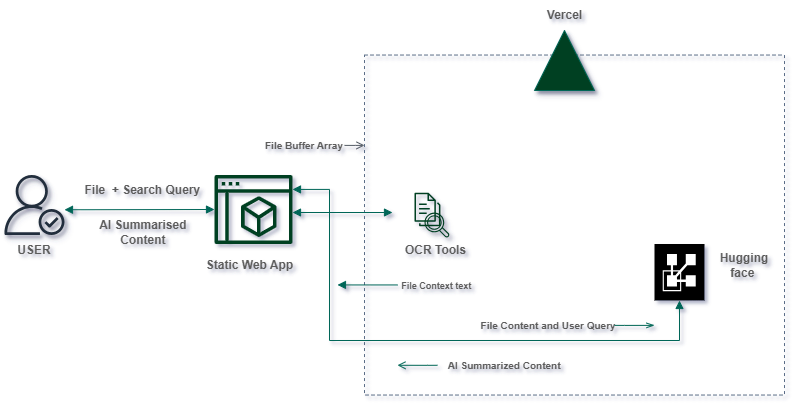

The diagram above was exported from draw.io. Its source (the exported page's mxGraphModel, read from the mxfile embedded in the PNG):
<mxGraphModel dx="1013" dy="538" grid="1" gridSize="10" guides="1" tooltips="1" connect="1" arrows="1" fold="1" page="1" pageScale="1" pageWidth="850" pageHeight="1100" background="#FFFFFF" math="0" shadow="1">
  <root>
    <mxCell id="0" />
    <mxCell id="1" parent="0" />
    <mxCell id="FtV9mKQ9ykTrSr4CgpGj-10" value="" style="fillColor=none;strokeColor=#5A6C86;dashed=1;verticalAlign=top;fontStyle=0;fontColor=#5A6C86;whiteSpace=wrap;html=1;" vertex="1" parent="1">
      <mxGeometry x="380" y="154.54" width="420" height="340" as="geometry" />
    </mxCell>
    <mxCell id="FtV9mKQ9ykTrSr4CgpGj-14" value="" style="sketch=0;outlineConnect=0;fontColor=#232F3E;gradientColor=none;fillColor=#004020;strokeColor=none;dashed=0;verticalLabelPosition=bottom;verticalAlign=top;align=center;html=1;fontSize=12;fontStyle=0;aspect=fixed;pointerEvents=1;shape=mxgraph.aws4.documents3;" vertex="1" parent="1">
      <mxGeometry x="430" y="291.25" width="25.94" height="35.5" as="geometry" />
    </mxCell>
    <mxCell id="FtV9mKQ9ykTrSr4CgpGj-1" value="" style="outlineConnect=0;fontColor=#5C5C5C;fillColor=#21C0A5;strokeColor=none;dashed=0;verticalLabelPosition=bottom;verticalAlign=top;align=center;html=1;fontSize=12;fontStyle=0;aspect=fixed;pointerEvents=1;shape=mxgraph.aws4.authenticated_user;shadow=1;labelBackgroundColor=none;" vertex="1" parent="1">
      <mxGeometry x="20" y="274.5" width="60" height="60" as="geometry" />
    </mxCell>
    <mxCell id="FtV9mKQ9ykTrSr4CgpGj-2" value="" style="endArrow=block;startArrow=block;endFill=1;startFill=1;html=1;rounded=0;labelBackgroundColor=none;strokeColor=#006658;fontColor=default;" edge="1" parent="1">
      <mxGeometry width="160" relative="1" as="geometry">
        <mxPoint x="80" y="309.25" as="sourcePoint" />
        <mxPoint x="230" y="309" as="targetPoint" />
      </mxGeometry>
    </mxCell>
    <mxCell id="FtV9mKQ9ykTrSr4CgpGj-3" value="&lt;b&gt;File&amp;nbsp; + Search Query&amp;nbsp;&lt;/b&gt;" style="text;html=1;align=center;verticalAlign=middle;whiteSpace=wrap;rounded=0;labelBackgroundColor=none;fontColor=#5C5C5C;" vertex="1" parent="1">
      <mxGeometry x="90" y="274.5" width="140" height="30" as="geometry" />
    </mxCell>
    <mxCell id="FtV9mKQ9ykTrSr4CgpGj-5" value="&lt;b&gt;AI Summarised&amp;nbsp;&lt;br&gt;Content&amp;nbsp;&lt;/b&gt;" style="text;html=1;align=center;verticalAlign=middle;resizable=0;points=[];autosize=1;strokeColor=none;fillColor=none;fontColor=#5C5C5C;" vertex="1" parent="1">
      <mxGeometry x="105" y="312" width="110" height="40" as="geometry" />
    </mxCell>
    <mxCell id="FtV9mKQ9ykTrSr4CgpGj-6" value="" style="sketch=0;outlineConnect=0;fontColor=#232F3E;gradientColor=none;fillColor=#004020;strokeColor=none;dashed=0;verticalLabelPosition=bottom;verticalAlign=top;align=center;html=1;fontSize=12;fontStyle=0;aspect=fixed;pointerEvents=1;shape=mxgraph.aws4.management_console2;" vertex="1" parent="1">
      <mxGeometry x="230" y="274.5" width="78" height="69" as="geometry" />
    </mxCell>
    <mxCell id="FtV9mKQ9ykTrSr4CgpGj-9" value="&lt;b&gt;Static Web App&lt;/b&gt;" style="text;html=1;align=center;verticalAlign=middle;resizable=0;points=[];autosize=1;strokeColor=none;fillColor=none;fontColor=#5C5C5C;" vertex="1" parent="1">
      <mxGeometry x="210" y="350" width="110" height="30" as="geometry" />
    </mxCell>
    <mxCell id="FtV9mKQ9ykTrSr4CgpGj-11" value="" style="verticalLabelPosition=bottom;verticalAlign=top;html=1;shape=mxgraph.basic.acute_triangle;dx=0.5;strokeColor=#006658;fontColor=#5C5C5C;fillColor=#004020;shadow=1;" vertex="1" parent="1">
      <mxGeometry x="550" y="130" width="60" height="60" as="geometry" />
    </mxCell>
    <mxCell id="FtV9mKQ9ykTrSr4CgpGj-12" value="&lt;b&gt;Vercel&lt;/b&gt;" style="text;html=1;align=center;verticalAlign=middle;resizable=0;points=[];autosize=1;strokeColor=none;fillColor=none;fontColor=#5C5C5C;" vertex="1" parent="1">
      <mxGeometry x="550" y="100" width="60" height="30" as="geometry" />
    </mxCell>
    <mxCell id="FtV9mKQ9ykTrSr4CgpGj-13" value="" style="sketch=0;outlineConnect=0;fontColor=#232F3E;gradientColor=none;fillColor=#004020;strokeColor=none;dashed=0;verticalLabelPosition=bottom;verticalAlign=top;align=center;html=1;fontSize=12;fontStyle=0;aspect=fixed;pointerEvents=1;shape=mxgraph.aws4.magnifying_glass_2;rotation=0;shadow=1;" vertex="1" parent="1">
      <mxGeometry x="440" y="312" width="25.07" height="25.07" as="geometry" />
    </mxCell>
    <mxCell id="FtV9mKQ9ykTrSr4CgpGj-15" value="&lt;b&gt;OCR Tools&lt;/b&gt;" style="text;html=1;align=center;verticalAlign=middle;whiteSpace=wrap;rounded=0;fontColor=#5C5C5C;" vertex="1" parent="1">
      <mxGeometry x="412.97" y="334.5" width="77.03" height="30" as="geometry" />
    </mxCell>
    <mxCell id="FtV9mKQ9ykTrSr4CgpGj-16" value="" style="sketch=0;pointerEvents=1;shadow=0;dashed=0;html=1;strokeColor=none;fillColor=#000000;labelPosition=center;verticalLabelPosition=bottom;verticalAlign=top;align=center;outlineConnect=0;shape=mxgraph.veeam2.vmware_vcloud_director;fontColor=#5C5C5C;" vertex="1" parent="1">
      <mxGeometry x="670" y="343.5" width="50" height="56.5" as="geometry" />
    </mxCell>
    <mxCell id="FtV9mKQ9ykTrSr4CgpGj-17" value="&lt;b&gt;Hugging face&amp;nbsp;&lt;/b&gt;" style="text;html=1;align=center;verticalAlign=middle;whiteSpace=wrap;rounded=0;fontColor=#5C5C5C;" vertex="1" parent="1">
      <mxGeometry x="730" y="350" width="60" height="30" as="geometry" />
    </mxCell>
    <mxCell id="FtV9mKQ9ykTrSr4CgpGj-19" value="" style="edgeStyle=orthogonalEdgeStyle;html=1;endArrow=block;elbow=vertical;startArrow=block;startFill=1;endFill=1;strokeColor=#006658;rounded=0;fontColor=#5C5C5C;fillColor=#21C0A5;" edge="1" parent="1">
      <mxGeometry width="100" relative="1" as="geometry">
        <mxPoint x="308" y="312" as="sourcePoint" />
        <mxPoint x="408" y="312" as="targetPoint" />
      </mxGeometry>
    </mxCell>
    <mxCell id="FtV9mKQ9ykTrSr4CgpGj-20" value="" style="edgeStyle=orthogonalEdgeStyle;html=1;endArrow=block;elbow=vertical;startArrow=block;startFill=1;endFill=1;strokeColor=#006658;rounded=0;fontColor=#5C5C5C;fillColor=#21C0A5;" edge="1" parent="1" target="FtV9mKQ9ykTrSr4CgpGj-16">
      <mxGeometry width="100" relative="1" as="geometry">
        <mxPoint x="308" y="288.94" as="sourcePoint" />
        <mxPoint x="360" y="510" as="targetPoint" />
        <Array as="points">
          <mxPoint x="345" y="289" />
          <mxPoint x="345" y="440" />
          <mxPoint x="695" y="440" />
        </Array>
      </mxGeometry>
    </mxCell>
    <mxCell id="FtV9mKQ9ykTrSr4CgpGj-22" value="&lt;b&gt;USER&lt;/b&gt;" style="text;html=1;align=center;verticalAlign=middle;whiteSpace=wrap;rounded=0;fontColor=#5C5C5C;" vertex="1" parent="1">
      <mxGeometry x="20" y="334.5" width="60" height="30" as="geometry" />
    </mxCell>
    <mxCell id="FtV9mKQ9ykTrSr4CgpGj-23" value="&lt;font style=&quot;font-size: 10px;&quot;&gt;&lt;b style=&quot;&quot;&gt;File Buffer Array&lt;/b&gt;&lt;/font&gt;" style="text;html=1;align=center;verticalAlign=middle;whiteSpace=wrap;rounded=0;fontColor=#5C5C5C;" vertex="1" parent="1">
      <mxGeometry x="280" y="230" width="80" height="30" as="geometry" />
    </mxCell>
    <mxCell id="FtV9mKQ9ykTrSr4CgpGj-24" value="&lt;font style=&quot;font-size: 9px;&quot;&gt;&lt;b&gt;File Context text&amp;nbsp;&lt;/b&gt;&lt;/font&gt;" style="text;html=1;align=center;verticalAlign=middle;resizable=0;points=[];autosize=1;strokeColor=none;fillColor=none;fontColor=#5C5C5C;" vertex="1" parent="1">
      <mxGeometry x="402.53999999999996" y="370" width="100" height="30" as="geometry" />
    </mxCell>
    <mxCell id="FtV9mKQ9ykTrSr4CgpGj-25" value="" style="edgeStyle=orthogonalEdgeStyle;html=1;endArrow=none;elbow=vertical;startArrow=block;startFill=1;strokeColor=#006658;rounded=0;fontColor=#5C5C5C;fillColor=#21C0A5;" edge="1" parent="1">
      <mxGeometry width="100" relative="1" as="geometry">
        <mxPoint x="352.97" y="384.44" as="sourcePoint" />
        <mxPoint x="412.97" y="384.44" as="targetPoint" />
      </mxGeometry>
    </mxCell>
    <mxCell id="FtV9mKQ9ykTrSr4CgpGj-27" value="" style="edgeStyle=orthogonalEdgeStyle;html=1;endArrow=open;elbow=vertical;startArrow=none;endFill=0;strokeColor=#545B64;rounded=0;fontColor=#5C5C5C;fillColor=#21C0A5;" edge="1" parent="1">
      <mxGeometry width="100" relative="1" as="geometry">
        <mxPoint x="360" y="244.9" as="sourcePoint" />
        <mxPoint x="380" y="244.9" as="targetPoint" />
        <Array as="points">
          <mxPoint x="371" y="244.9" />
          <mxPoint x="371" y="244.9" />
        </Array>
      </mxGeometry>
    </mxCell>
    <mxCell id="FtV9mKQ9ykTrSr4CgpGj-28" value="&lt;font style=&quot;font-size: 10px;&quot;&gt;&lt;b&gt;File Content and User Query&amp;nbsp;&lt;/b&gt;&lt;/font&gt;" style="text;html=1;align=center;verticalAlign=middle;resizable=0;points=[];autosize=1;strokeColor=none;fillColor=none;fontColor=#5C5C5C;" vertex="1" parent="1">
      <mxGeometry x="485" y="410" width="160" height="30" as="geometry" />
    </mxCell>
    <mxCell id="FtV9mKQ9ykTrSr4CgpGj-29" value="&lt;font style=&quot;font-size: 10px;&quot;&gt;&lt;b&gt;AI Summarized Content&amp;nbsp;&lt;/b&gt;&lt;/font&gt;" style="text;html=1;align=center;verticalAlign=middle;resizable=0;points=[];autosize=1;strokeColor=none;fillColor=none;fontColor=#5C5C5C;" vertex="1" parent="1">
      <mxGeometry x="450.94" y="450" width="140" height="30" as="geometry" />
    </mxCell>
    <mxCell id="FtV9mKQ9ykTrSr4CgpGj-30" value="" style="edgeStyle=orthogonalEdgeStyle;html=1;endArrow=openThin;elbow=vertical;startArrow=none;endFill=0;strokeColor=#006655;rounded=0;fontColor=#5C5C5C;fillColor=#21C0A5;" edge="1" parent="1">
      <mxGeometry width="100" relative="1" as="geometry">
        <mxPoint x="630" y="424.87" as="sourcePoint" />
        <mxPoint x="670" y="424.87" as="targetPoint" />
        <Array as="points">
          <mxPoint x="640" y="425" />
          <mxPoint x="640" y="425" />
        </Array>
      </mxGeometry>
    </mxCell>
    <mxCell id="FtV9mKQ9ykTrSr4CgpGj-31" value="" style="edgeStyle=orthogonalEdgeStyle;html=1;endArrow=none;elbow=vertical;startArrow=open;startFill=0;strokeColor=#006655;rounded=0;fontColor=#5C5C5C;fillColor=#21C0A5;" edge="1" parent="1">
      <mxGeometry width="100" relative="1" as="geometry">
        <mxPoint x="412.97" y="464.78" as="sourcePoint" />
        <mxPoint x="452.97" y="464.78" as="targetPoint" />
        <Array as="points">
          <mxPoint x="442.97" y="464.78" />
          <mxPoint x="442.97" y="464.78" />
        </Array>
      </mxGeometry>
    </mxCell>
  </root>
</mxGraphModel>